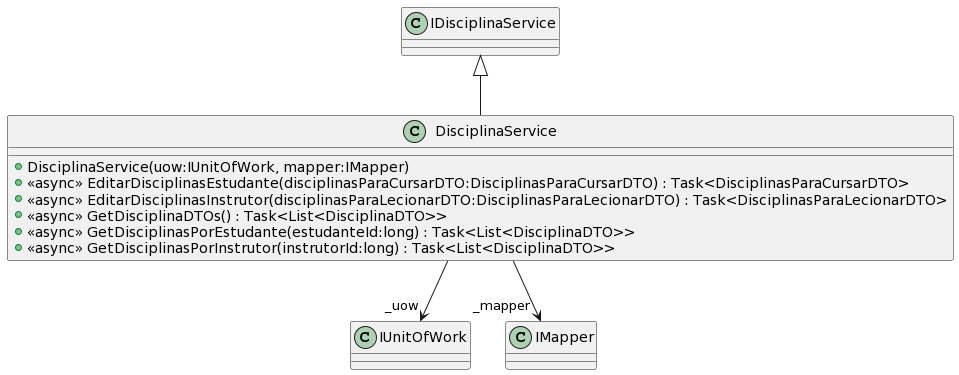

The diagram above was rendered by PlantUML. Its source (embedded in the PNG):
@startuml
class DisciplinaService {
    + DisciplinaService(uow:IUnitOfWork, mapper:IMapper)
    + <<async>> EditarDisciplinasEstudante(disciplinasParaCursarDTO:DisciplinasParaCursarDTO) : Task<DisciplinasParaCursarDTO>
    + <<async>> EditarDisciplinasInstrutor(disciplinasParaLecionarDTO:DisciplinasParaLecionarDTO) : Task<DisciplinasParaLecionarDTO>
    + <<async>> GetDisciplinaDTOs() : Task<List<DisciplinaDTO>>
    + <<async>> GetDisciplinasPorEstudante(estudanteId:long) : Task<List<DisciplinaDTO>>
    + <<async>> GetDisciplinasPorInstrutor(instrutorId:long) : Task<List<DisciplinaDTO>>
}
IDisciplinaService <|-- DisciplinaService
DisciplinaService --> "_uow" IUnitOfWork
DisciplinaService --> "_mapper" IMapper
@enduml